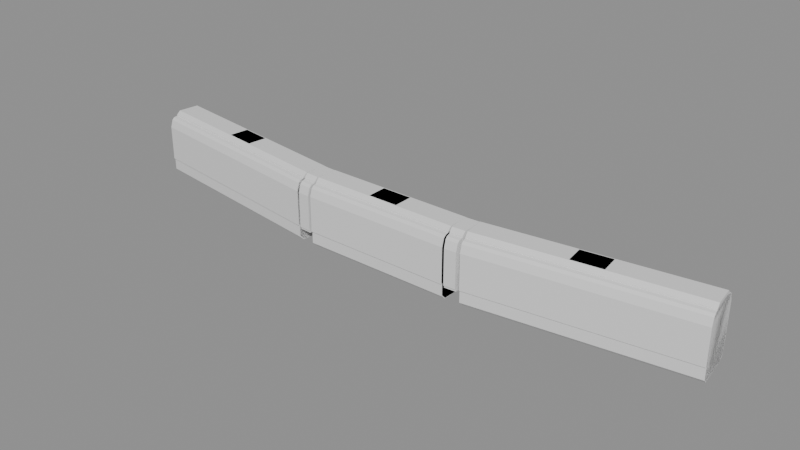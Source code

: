 # Source: blend.blend  (saved by Blender 5.2.45; exported with 4.5.12 LTS)
import bpy
from mathutils import Matrix  # noqa: F401  (used for matrix-valued properties, if any)

bpy.ops.wm.read_factory_settings(use_empty=True)
scene = bpy.context.scene
scene.name = 'Scene'

# ---- materials (node trees are filled in below, after node groups)
mat_001 = bpy.data.materials.new('建築限界_色.001')
mat_001.diffuse_color = (0.12, 0.68, 0.42, 1.0)
mat_1___body = bpy.data.materials.new('1号車_body_色')
mat_1___body.diffuse_color = (0.1, 0.42, 0.8, 1.0)
mat_2___body = bpy.data.materials.new('2号車_body_色')
mat_2___body.diffuse_color = (0.1, 0.42, 0.8, 1.0)
mat_3___body = bpy.data.materials.new('3号車_body_色')
mat_3___body.diffuse_color = (0.1, 0.42, 0.8, 1.0)
mat_1___gauge = bpy.data.materials.new('1号車_gauge_色')
mat_1___gauge.diffuse_color = (0.96, 0.51, 0.08, 1.0)
mat_2___gauge = bpy.data.materials.new('2号車_gauge_色')
mat_2___gauge.diffuse_color = (0.96, 0.51, 0.08, 1.0)
mat_3___gauge = bpy.data.materials.new('3号車_gauge_色')
mat_3___gauge.diffuse_color = (0.96, 0.51, 0.08, 1.0)
mat_1 = bpy.data.materials.new('連接部1_機器配置限界_色')
mat_1.diffuse_color = (0.7, 0.22, 0.82, 1.0)
mat_2 = bpy.data.materials.new('連接部2_機器配置限界_色')
mat_2.diffuse_color = (0.7, 0.22, 0.82, 1.0)

# ---- material node trees
mat_001.use_nodes = True; mat_001.node_tree.nodes.clear()
_N = mat_001.node_tree.nodes; _L = mat_001.node_tree.links
n0 = _N.new('ShaderNodeBsdfPrincipled'); n0.name = 'Principled BSDF'; n0.location = (-200, 100)
n0.inputs[10].default_value = 0.005
n1 = _N.new('ShaderNodeOutputMaterial'); n1.name = 'Material Output'; n1.location = (200, 100)
_L.new(n0.outputs[0], n1.inputs[0])
n1.is_active_output = True
mat_1___body.use_nodes = True; mat_1___body.node_tree.nodes.clear()
_N = mat_1___body.node_tree.nodes; _L = mat_1___body.node_tree.links
n0 = _N.new('ShaderNodeBsdfPrincipled'); n0.name = 'Principled BSDF'; n0.location = (-200, 100)
n0.inputs[10].default_value = 0.005
n1 = _N.new('ShaderNodeOutputMaterial'); n1.name = 'Material Output'; n1.location = (200, 100)
_L.new(n0.outputs[0], n1.inputs[0])
n1.is_active_output = True
mat_2___body.use_nodes = True; mat_2___body.node_tree.nodes.clear()
_N = mat_2___body.node_tree.nodes; _L = mat_2___body.node_tree.links
n0 = _N.new('ShaderNodeBsdfPrincipled'); n0.name = 'Principled BSDF'; n0.location = (-200, 100)
n0.inputs[10].default_value = 0.005
n1 = _N.new('ShaderNodeOutputMaterial'); n1.name = 'Material Output'; n1.location = (200, 100)
_L.new(n0.outputs[0], n1.inputs[0])
n1.is_active_output = True
mat_3___body.use_nodes = True; mat_3___body.node_tree.nodes.clear()
_N = mat_3___body.node_tree.nodes; _L = mat_3___body.node_tree.links
n0 = _N.new('ShaderNodeBsdfPrincipled'); n0.name = 'Principled BSDF'; n0.location = (-200, 100)
n0.inputs[10].default_value = 0.005
n1 = _N.new('ShaderNodeOutputMaterial'); n1.name = 'Material Output'; n1.location = (200, 100)
_L.new(n0.outputs[0], n1.inputs[0])
n1.is_active_output = True
mat_1___gauge.use_nodes = True; mat_1___gauge.node_tree.nodes.clear()
_N = mat_1___gauge.node_tree.nodes; _L = mat_1___gauge.node_tree.links
n0 = _N.new('ShaderNodeBsdfPrincipled'); n0.name = 'Principled BSDF'; n0.location = (-200, 100)
n0.inputs[10].default_value = 0.005
n1 = _N.new('ShaderNodeOutputMaterial'); n1.name = 'Material Output'; n1.location = (200, 100)
_L.new(n0.outputs[0], n1.inputs[0])
n1.is_active_output = True
mat_2___gauge.use_nodes = True; mat_2___gauge.node_tree.nodes.clear()
_N = mat_2___gauge.node_tree.nodes; _L = mat_2___gauge.node_tree.links
n0 = _N.new('ShaderNodeBsdfPrincipled'); n0.name = 'Principled BSDF'; n0.location = (-200, 100)
n0.inputs[10].default_value = 0.005
n1 = _N.new('ShaderNodeOutputMaterial'); n1.name = 'Material Output'; n1.location = (200, 100)
_L.new(n0.outputs[0], n1.inputs[0])
n1.is_active_output = True
mat_3___gauge.use_nodes = True; mat_3___gauge.node_tree.nodes.clear()
_N = mat_3___gauge.node_tree.nodes; _L = mat_3___gauge.node_tree.links
n0 = _N.new('ShaderNodeBsdfPrincipled'); n0.name = 'Principled BSDF'; n0.location = (-200, 100)
n0.inputs[10].default_value = 0.005
n1 = _N.new('ShaderNodeOutputMaterial'); n1.name = 'Material Output'; n1.location = (200, 100)
_L.new(n0.outputs[0], n1.inputs[0])
n1.is_active_output = True
mat_1.use_nodes = True; mat_1.node_tree.nodes.clear()
_N = mat_1.node_tree.nodes; _L = mat_1.node_tree.links
n0 = _N.new('ShaderNodeBsdfPrincipled'); n0.name = 'Principled BSDF'; n0.location = (-200, 100)
n0.inputs[10].default_value = 0.005
n1 = _N.new('ShaderNodeOutputMaterial'); n1.name = 'Material Output'; n1.location = (200, 100)
_L.new(n0.outputs[0], n1.inputs[0])
n1.is_active_output = True
mat_2.use_nodes = True; mat_2.node_tree.nodes.clear()
_N = mat_2.node_tree.nodes; _L = mat_2.node_tree.links
n0 = _N.new('ShaderNodeBsdfPrincipled'); n0.name = 'Principled BSDF'; n0.location = (-200, 100)
n0.inputs[10].default_value = 0.005
n1 = _N.new('ShaderNodeOutputMaterial'); n1.name = 'Material Output'; n1.location = (200, 100)
_L.new(n0.outputs[0], n1.inputs[0])
n1.is_active_output = True

# ---- meshes
me_001 = bpy.data.meshes.new('建築限界.001')
me_001.from_pydata([(-10.25, 1.225, 0.025), (-10.25, 1.575, 0.375), (-10.25, 1.575, 0.92), (-10.25, 1.9, 0.92), (-10.25, 1.9, 3.156), (-10.25, 1.824, 3.5), (-10.25, 1.696, 3.75), (-10.25, 1.61, 3.823), (-10.25, 1.61, 3.91), (-10.25, 1.61, 4.515), (-10.25, 1.35, 5.091), (-10.25, 0.95, 5.429), (-10.25, 0.5, 5.629), (-10.25, 0.001, 5.699), (-10.25, -0.001, 5.699), (-10.25, -0.5, 5.629), (-10.25, -0.95, 5.429), (-10.25, -1.35, 5.091), (-10.25, -1.61, 4.515), (-10.25, -1.61, 3.91), (-10.25, -1.61, 3.823), (-10.25, -1.696, 3.75), (-10.25, -1.824, 3.5), (-10.25, -1.9, 3.156), (-10.25, -1.9, 0.92), (-10.25, -1.575, 0.92), (-10.25, -1.575, 0.375), (-10.25, -1.225, 0.025), (10.25, 1.225, 0.025), (10.25, 1.575, 0.375), (10.25, 1.575, 0.92), (10.25, 1.9, 0.92), (10.25, 1.9, 3.156), (10.25, 1.824, 3.5), (10.25, 1.696, 3.75), (10.25, 1.61, 3.823), (10.25, 1.61, 3.91), (10.25, 1.61, 4.515), (10.25, 1.35, 5.091), (10.25, 0.95, 5.429), (10.25, 0.5, 5.629), (10.25, 0.001, 5.699), (10.25, -0.001, 5.699), (10.25, -0.5, 5.629), (10.25, -0.95, 5.429), (10.25, -1.35, 5.091), (10.25, -1.61, 4.515), (10.25, -1.61, 3.91), (10.25, -1.61, 3.823), (10.25, -1.696, 3.75), (10.25, -1.824, 3.5), (10.25, -1.9, 3.156), (10.25, -1.9, 0.92), (10.25, -1.575, 0.92), (10.25, -1.575, 0.375), (10.25, -1.225, 0.025)], [], [(27, 26, 25, 24, 23, 22, 21, 20, 19, 18, 17, 16, 15, 14, 13, 12, 11, 10, 9, 8, 7, 6, 5, 4, 3, 2, 1, 0), (28, 29, 30, 31, 32, 33, 34, 35, 36, 37, 38, 39, 40, 41, 42, 43, 44, 45, 46, 47, 48, 49, 50, 51, 52, 53, 54, 55), (0, 1, 29, 28), (1, 2, 30, 29), (2, 3, 31, 30), (3, 4, 32, 31), (4, 5, 33, 32), (5, 6, 34, 33), (6, 7, 35, 34), (7, 8, 36, 35), (8, 9, 37, 36), (9, 10, 38, 37), (10, 11, 39, 38), (11, 12, 40, 39), (12, 13, 41, 40), (13, 14, 42, 41), (14, 15, 43, 42), (15, 16, 44, 43), (16, 17, 45, 44), (17, 18, 46, 45), (18, 19, 47, 46), (19, 20, 48, 47), (20, 21, 49, 48), (21, 22, 50, 49), (22, 23, 51, 50), (23, 24, 52, 51), (24, 25, 53, 52), (25, 26, 54, 53), (26, 27, 55, 54), (27, 0, 28, 55)])
me_001.materials.append(mat_001)
me_001.update()
me_1___body = bpy.data.meshes.new('1号車_body')
me_1___body.from_pydata([(-7.0, 1.1, 0.1), (-7.0, 1.38, 0.4), (-7.0, 1.38, 1.2), (-7.0, 1.45, 1.2), (-7.0, 1.45, 3.45), (-7.0, 1.3, 4.0), (-7.0, 1.1, 4.15), (-7.0, 0.9, 4.2), (-7.0, 0.6, 4.3), (-7.0, -0.6, 4.3), (-7.0, -0.9, 4.2), (-7.0, -1.1, 4.15), (-7.0, -1.3, 4.0), (-7.0, -1.45, 3.45), (-7.0, -1.45, 1.2), (-7.0, -1.38, 1.2), (-7.0, -1.38, 0.4), (-7.0, -1.1, 0.1), (7.0, 1.1, 0.1), (7.0, 1.38, 0.4), (7.0, 1.38, 1.2), (7.0, 1.45, 1.2), (7.0, 1.45, 3.45), (7.0, 1.3, 4.0), (7.0, 1.1, 4.15), (7.0, 0.9, 4.2), (7.0, 0.6, 4.3), (7.0, -0.6, 4.3), (7.0, -0.9, 4.2), (7.0, -1.1, 4.15), (7.0, -1.3, 4.0), (7.0, -1.45, 3.45), (7.0, -1.45, 1.2), (7.0, -1.38, 1.2), (7.0, -1.38, 0.4), (7.0, -1.1, 0.1), (-1.0, 0.65, 4.29), (-1.0, 0.65, 4.515), (-1.0, -0.65, 4.515), (-1.0, -0.65, 4.29), (1.0, 0.65, 4.29), (1.0, 0.65, 4.515), (1.0, -0.65, 4.515), (1.0, -0.65, 4.29)], [], [(17, 16, 15, 14, 13, 12, 11, 10, 9, 8, 7, 6, 5, 4, 3, 2, 1, 0), (18, 19, 20, 21, 22, 23, 24, 25, 26, 27, 28, 29, 30, 31, 32, 33, 34, 35), (0, 1, 19, 18), (1, 2, 20, 19), (2, 3, 21, 20), (3, 4, 22, 21), (4, 5, 23, 22), (5, 6, 24, 23), (6, 7, 25, 24), (7, 8, 26, 25), (8, 9, 27, 26), (9, 10, 28, 27), (10, 11, 29, 28), (11, 12, 30, 29), (12, 13, 31, 30), (13, 14, 32, 31), (14, 15, 33, 32), (15, 16, 34, 33), (16, 17, 35, 34), (17, 0, 18, 35), (39, 38, 37, 36), (40, 41, 42, 43), (36, 37, 41, 40), (37, 38, 42, 41), (38, 39, 43, 42), (39, 36, 40, 43)])
me_1___body.materials.append(mat_1___body)
me_1___body.update()
me_2___body = bpy.data.meshes.new('2号車_body')
me_2___body.from_pydata([(-5.0, 1.1, 0.1), (-5.0, 1.38, 0.4), (-5.0, 1.38, 1.2), (-5.0, 1.45, 1.2), (-5.0, 1.45, 3.45), (-5.0, 1.3, 4.0), (-5.0, 1.1, 4.15), (-5.0, 0.9, 4.2), (-5.0, 0.6, 4.3), (-5.0, -0.6, 4.3), (-5.0, -0.9, 4.2), (-5.0, -1.1, 4.15), (-5.0, -1.3, 4.0), (-5.0, -1.45, 3.45), (-5.0, -1.45, 1.2), (-5.0, -1.38, 1.2), (-5.0, -1.38, 0.4), (-5.0, -1.1, 0.1), (5.0, 1.1, 0.1), (5.0, 1.38, 0.4), (5.0, 1.38, 1.2), (5.0, 1.45, 1.2), (5.0, 1.45, 3.45), (5.0, 1.3, 4.0), (5.0, 1.1, 4.15), (5.0, 0.9, 4.2), (5.0, 0.6, 4.3), (5.0, -0.6, 4.3), (5.0, -0.9, 4.2), (5.0, -1.1, 4.15), (5.0, -1.3, 4.0), (5.0, -1.45, 3.45), (5.0, -1.45, 1.2), (5.0, -1.38, 1.2), (5.0, -1.38, 0.4), (5.0, -1.1, 0.1), (-1.0, 0.65, 4.29), (-1.0, 0.65, 4.515), (-1.0, -0.65, 4.515), (-1.0, -0.65, 4.29), (1.0, 0.65, 4.29), (1.0, 0.65, 4.515), (1.0, -0.65, 4.515), (1.0, -0.65, 4.29)], [], [(17, 16, 15, 14, 13, 12, 11, 10, 9, 8, 7, 6, 5, 4, 3, 2, 1, 0), (18, 19, 20, 21, 22, 23, 24, 25, 26, 27, 28, 29, 30, 31, 32, 33, 34, 35), (0, 1, 19, 18), (1, 2, 20, 19), (2, 3, 21, 20), (3, 4, 22, 21), (4, 5, 23, 22), (5, 6, 24, 23), (6, 7, 25, 24), (7, 8, 26, 25), (8, 9, 27, 26), (9, 10, 28, 27), (10, 11, 29, 28), (11, 12, 30, 29), (12, 13, 31, 30), (13, 14, 32, 31), (14, 15, 33, 32), (15, 16, 34, 33), (16, 17, 35, 34), (17, 0, 18, 35), (39, 38, 37, 36), (40, 41, 42, 43), (36, 37, 41, 40), (37, 38, 42, 41), (38, 39, 43, 42), (39, 36, 40, 43)])
me_2___body.materials.append(mat_2___body)
me_2___body.update()
me_3___body = bpy.data.meshes.new('3号車_body')
me_3___body.from_pydata([(-7.0, 1.1, 0.1), (-7.0, 1.38, 0.4), (-7.0, 1.38, 1.2), (-7.0, 1.45, 1.2), (-7.0, 1.45, 3.45), (-7.0, 1.3, 4.0), (-7.0, 1.1, 4.15), (-7.0, 0.9, 4.2), (-7.0, 0.6, 4.3), (-7.0, -0.6, 4.3), (-7.0, -0.9, 4.2), (-7.0, -1.1, 4.15), (-7.0, -1.3, 4.0), (-7.0, -1.45, 3.45), (-7.0, -1.45, 1.2), (-7.0, -1.38, 1.2), (-7.0, -1.38, 0.4), (-7.0, -1.1, 0.1), (7.0, 1.1, 0.1), (7.0, 1.38, 0.4), (7.0, 1.38, 1.2), (7.0, 1.45, 1.2), (7.0, 1.45, 3.45), (7.0, 1.3, 4.0), (7.0, 1.1, 4.15), (7.0, 0.9, 4.2), (7.0, 0.6, 4.3), (7.0, -0.6, 4.3), (7.0, -0.9, 4.2), (7.0, -1.1, 4.15), (7.0, -1.3, 4.0), (7.0, -1.45, 3.45), (7.0, -1.45, 1.2), (7.0, -1.38, 1.2), (7.0, -1.38, 0.4), (7.0, -1.1, 0.1), (-1.0, 0.65, 4.29), (-1.0, 0.65, 4.515), (-1.0, -0.65, 4.515), (-1.0, -0.65, 4.29), (1.0, 0.65, 4.29), (1.0, 0.65, 4.515), (1.0, -0.65, 4.515), (1.0, -0.65, 4.29)], [], [(17, 16, 15, 14, 13, 12, 11, 10, 9, 8, 7, 6, 5, 4, 3, 2, 1, 0), (18, 19, 20, 21, 22, 23, 24, 25, 26, 27, 28, 29, 30, 31, 32, 33, 34, 35), (0, 1, 19, 18), (1, 2, 20, 19), (2, 3, 21, 20), (3, 4, 22, 21), (4, 5, 23, 22), (5, 6, 24, 23), (6, 7, 25, 24), (7, 8, 26, 25), (8, 9, 27, 26), (9, 10, 28, 27), (10, 11, 29, 28), (11, 12, 30, 29), (12, 13, 31, 30), (13, 14, 32, 31), (14, 15, 33, 32), (15, 16, 34, 33), (16, 17, 35, 34), (17, 0, 18, 35), (39, 38, 37, 36), (40, 41, 42, 43), (36, 37, 41, 40), (37, 38, 42, 41), (38, 39, 43, 42), (39, 36, 40, 43)])
me_3___body.materials.append(mat_3___body)
me_3___body.update()
me_1___gauge = bpy.data.meshes.new('1号車_gauge')
me_1___gauge.from_pydata([(-7.0, 1.145, 0.075), (-7.0, 1.425, 0.355), (-7.0, 1.425, 1.16), (-7.0, 1.5, 1.16), (-7.0, 1.5, 3.5), (-7.0, 1.35, 4.0), (-7.0, 1.2, 4.15), (-7.0, 0.95, 4.2), (-7.0, 0.95, 4.265), (-7.0, 0.7, 4.515), (-7.0, -0.7, 4.515), (-7.0, -0.95, 4.265), (-7.0, -0.95, 4.2), (-7.0, -1.2, 4.15), (-7.0, -1.35, 4.0), (-7.0, -1.5, 3.5), (-7.0, -1.5, 1.16), (-7.0, -1.425, 1.16), (-7.0, -1.425, 0.355), (-7.0, -1.145, 0.075), (7.0, 1.145, 0.075), (7.0, 1.425, 0.355), (7.0, 1.425, 1.16), (7.0, 1.5, 1.16), (7.0, 1.5, 3.5), (7.0, 1.35, 4.0), (7.0, 1.2, 4.15), (7.0, 0.95, 4.2), (7.0, 0.95, 4.265), (7.0, 0.7, 4.515), (7.0, -0.7, 4.515), (7.0, -0.95, 4.265), (7.0, -0.95, 4.2), (7.0, -1.2, 4.15), (7.0, -1.35, 4.0), (7.0, -1.5, 3.5), (7.0, -1.5, 1.16), (7.0, -1.425, 1.16), (7.0, -1.425, 0.355), (7.0, -1.145, 0.075)], [], [(19, 18, 17, 16, 15, 14, 13, 12, 11, 10, 9, 8, 7, 6, 5, 4, 3, 2, 1, 0), (20, 21, 22, 23, 24, 25, 26, 27, 28, 29, 30, 31, 32, 33, 34, 35, 36, 37, 38, 39), (0, 1, 21, 20), (1, 2, 22, 21), (2, 3, 23, 22), (3, 4, 24, 23), (4, 5, 25, 24), (5, 6, 26, 25), (6, 7, 27, 26), (7, 8, 28, 27), (8, 9, 29, 28), (9, 10, 30, 29), (10, 11, 31, 30), (11, 12, 32, 31), (12, 13, 33, 32), (13, 14, 34, 33), (14, 15, 35, 34), (15, 16, 36, 35), (16, 17, 37, 36), (17, 18, 38, 37), (18, 19, 39, 38), (19, 0, 20, 39)])
me_1___gauge.materials.append(mat_1___gauge)
me_1___gauge.update()
me_2___gauge = bpy.data.meshes.new('2号車_gauge')
me_2___gauge.from_pydata([(-5.0, 1.145, 0.075), (-5.0, 1.425, 0.355), (-5.0, 1.425, 1.16), (-5.0, 1.5, 1.16), (-5.0, 1.5, 3.5), (-5.0, 1.35, 4.0), (-5.0, 1.2, 4.15), (-5.0, 0.95, 4.2), (-5.0, 0.95, 4.265), (-5.0, 0.7, 4.515), (-5.0, -0.7, 4.515), (-5.0, -0.95, 4.265), (-5.0, -0.95, 4.2), (-5.0, -1.2, 4.15), (-5.0, -1.35, 4.0), (-5.0, -1.5, 3.5), (-5.0, -1.5, 1.16), (-5.0, -1.425, 1.16), (-5.0, -1.425, 0.355), (-5.0, -1.145, 0.075), (5.0, 1.145, 0.075), (5.0, 1.425, 0.355), (5.0, 1.425, 1.16), (5.0, 1.5, 1.16), (5.0, 1.5, 3.5), (5.0, 1.35, 4.0), (5.0, 1.2, 4.15), (5.0, 0.95, 4.2), (5.0, 0.95, 4.265), (5.0, 0.7, 4.515), (5.0, -0.7, 4.515), (5.0, -0.95, 4.265), (5.0, -0.95, 4.2), (5.0, -1.2, 4.15), (5.0, -1.35, 4.0), (5.0, -1.5, 3.5), (5.0, -1.5, 1.16), (5.0, -1.425, 1.16), (5.0, -1.425, 0.355), (5.0, -1.145, 0.075)], [], [(19, 18, 17, 16, 15, 14, 13, 12, 11, 10, 9, 8, 7, 6, 5, 4, 3, 2, 1, 0), (20, 21, 22, 23, 24, 25, 26, 27, 28, 29, 30, 31, 32, 33, 34, 35, 36, 37, 38, 39), (0, 1, 21, 20), (1, 2, 22, 21), (2, 3, 23, 22), (3, 4, 24, 23), (4, 5, 25, 24), (5, 6, 26, 25), (6, 7, 27, 26), (7, 8, 28, 27), (8, 9, 29, 28), (9, 10, 30, 29), (10, 11, 31, 30), (11, 12, 32, 31), (12, 13, 33, 32), (13, 14, 34, 33), (14, 15, 35, 34), (15, 16, 36, 35), (16, 17, 37, 36), (17, 18, 38, 37), (18, 19, 39, 38), (19, 0, 20, 39)])
me_2___gauge.materials.append(mat_2___gauge)
me_2___gauge.update()
me_3___gauge = bpy.data.meshes.new('3号車_gauge')
me_3___gauge.from_pydata([(-7.0, 1.145, 0.075), (-7.0, 1.425, 0.355), (-7.0, 1.425, 1.16), (-7.0, 1.5, 1.16), (-7.0, 1.5, 3.5), (-7.0, 1.35, 4.0), (-7.0, 1.2, 4.15), (-7.0, 0.95, 4.2), (-7.0, 0.95, 4.265), (-7.0, 0.7, 4.515), (-7.0, -0.7, 4.515), (-7.0, -0.95, 4.265), (-7.0, -0.95, 4.2), (-7.0, -1.2, 4.15), (-7.0, -1.35, 4.0), (-7.0, -1.5, 3.5), (-7.0, -1.5, 1.16), (-7.0, -1.425, 1.16), (-7.0, -1.425, 0.355), (-7.0, -1.145, 0.075), (7.0, 1.145, 0.075), (7.0, 1.425, 0.355), (7.0, 1.425, 1.16), (7.0, 1.5, 1.16), (7.0, 1.5, 3.5), (7.0, 1.35, 4.0), (7.0, 1.2, 4.15), (7.0, 0.95, 4.2), (7.0, 0.95, 4.265), (7.0, 0.7, 4.515), (7.0, -0.7, 4.515), (7.0, -0.95, 4.265), (7.0, -0.95, 4.2), (7.0, -1.2, 4.15), (7.0, -1.35, 4.0), (7.0, -1.5, 3.5), (7.0, -1.5, 1.16), (7.0, -1.425, 1.16), (7.0, -1.425, 0.355), (7.0, -1.145, 0.075)], [], [(19, 18, 17, 16, 15, 14, 13, 12, 11, 10, 9, 8, 7, 6, 5, 4, 3, 2, 1, 0), (20, 21, 22, 23, 24, 25, 26, 27, 28, 29, 30, 31, 32, 33, 34, 35, 36, 37, 38, 39), (0, 1, 21, 20), (1, 2, 22, 21), (2, 3, 23, 22), (3, 4, 24, 23), (4, 5, 25, 24), (5, 6, 26, 25), (6, 7, 27, 26), (7, 8, 28, 27), (8, 9, 29, 28), (9, 10, 30, 29), (10, 11, 31, 30), (11, 12, 32, 31), (12, 13, 33, 32), (13, 14, 34, 33), (14, 15, 35, 34), (15, 16, 36, 35), (16, 17, 37, 36), (17, 18, 38, 37), (18, 19, 39, 38), (19, 0, 20, 39)])
me_3___gauge.materials.append(mat_3___gauge)
me_3___gauge.update()
me_1 = bpy.data.meshes.new('連接部1_機器配置限界')
me_1.from_pydata([(0.49, 2.384e-07, 1.0), (0.49, 0.0, 4.515), (0.4514, -0.7, 4.515), (0.4377, -0.95, 4.265), (0.4377, -0.95, 4.2), (0.4239, -1.2, 4.15), (0.4156, -1.35, 4.0), (0.4074, -1.5, 3.5), (0.4074, -1.5, 1.16), (-0.3828, 1.425, 1.0), (-0.3828, 1.425, 1.16), (-0.3772, 1.5, 1.16), (-0.3772, 1.5, 3.5), (-0.3885, 1.35, 4.0), (-0.3997, 1.2, 4.15), (-0.4185, 0.95, 4.2), (-0.4185, 0.95, 4.265), (-0.4374, 0.7, 4.515), (0.4115, 1.425, 1.0), (0.4115, 1.425, 1.16), (0.4074, 1.5, 1.16), (0.4074, 1.5, 3.5), (0.4156, 1.35, 4.0), (0.4239, 1.2, 4.15), (0.4377, 0.95, 4.2), (0.4377, 0.95, 4.265), (0.4514, 0.7, 4.515), (-0.49, 0.0, 1.0), (-0.49, 1.788e-07, 4.515), (-0.4374, -0.7, 4.515), (-0.4185, -0.95, 4.265), (-0.4185, -0.95, 4.2), (-0.3997, -1.2, 4.15), (-0.3885, -1.35, 4.0), (-0.3772, -1.5, 3.5), (-0.3772, -1.5, 1.16), (-0.3828, -1.425, 1.16), (-0.3828, -1.425, 1.0), (0.4115, -1.425, 1.16), (0.4115, -1.425, 1.0)], [], [(9, 10, 19, 18), (37, 36, 35, 34, 33, 32, 31, 30, 29, 28, 27), (28, 29, 2, 1, 26, 17), (16, 17, 26, 25), (15, 16, 25, 24), (14, 15, 24, 23), (13, 14, 23, 22), (12, 13, 22, 21), (11, 12, 21, 20), (10, 11, 20, 19), (9, 27, 28, 17, 16, 15, 14, 13, 12, 11, 10), (35, 36, 38, 8), (34, 35, 8, 7), (33, 34, 7, 6), (32, 33, 6, 5), (31, 32, 5, 4), (30, 31, 4, 3), (29, 30, 3, 2), (7, 8, 38, 39, 0, 1, 2, 3, 4, 5, 6), (37, 27, 9, 18, 0, 39), (36, 37, 39, 38), (19, 20, 21, 22, 23, 24, 25, 26, 1, 0, 18)])
me_1.materials.append(mat_1)
me_1.update()
me_2 = bpy.data.meshes.new('連接部2_機器配置限界')
me_2.from_pydata([(0.49, 0.0, 1.0), (0.49, 1.788e-07, 4.515), (0.4374, -0.7, 4.515), (0.4185, -0.95, 4.265), (0.4185, -0.95, 4.2), (0.3997, -1.2, 4.15), (0.3885, -1.35, 4.0), (0.3772, -1.5, 3.5), (0.3772, -1.5, 1.16), (-0.4115, 1.425, 1.0), (-0.4115, 1.425, 1.16), (-0.4074, 1.5, 1.16), (-0.4074, 1.5, 3.5), (-0.4156, 1.35, 4.0), (-0.4239, 1.2, 4.15), (-0.4377, 0.95, 4.2), (-0.4377, 0.95, 4.265), (-0.4514, 0.7, 4.515), (0.3828, 1.425, 1.0), (0.3828, 1.425, 1.16), (0.3772, 1.5, 1.16), (0.3772, 1.5, 3.5), (0.3885, 1.35, 4.0), (0.3997, 1.2, 4.15), (0.4185, 0.95, 4.2), (0.4185, 0.95, 4.265), (0.4374, 0.7, 4.515), (-0.49, 2.384e-07, 1.0), (-0.49, 0.0, 4.515), (-0.4514, -0.7, 4.515), (-0.4377, -0.95, 4.265), (-0.4377, -0.95, 4.2), (-0.4239, -1.2, 4.15), (-0.4156, -1.35, 4.0), (-0.4074, -1.5, 3.5), (-0.4074, -1.5, 1.16), (-0.4115, -1.425, 1.16), (-0.4115, -1.425, 1.0), (0.3828, -1.425, 1.16), (0.3828, -1.425, 1.0)], [], [(9, 10, 19, 18), (37, 36, 35, 34, 33, 32, 31, 30, 29, 28, 27), (28, 29, 2, 1, 26, 17), (16, 17, 26, 25), (15, 16, 25, 24), (14, 15, 24, 23), (13, 14, 23, 22), (12, 13, 22, 21), (11, 12, 21, 20), (10, 11, 20, 19), (9, 27, 28, 17, 16, 15, 14, 13, 12, 11, 10), (35, 36, 38, 8), (34, 35, 8, 7), (33, 34, 7, 6), (32, 33, 6, 5), (31, 32, 5, 4), (30, 31, 4, 3), (29, 30, 3, 2), (7, 8, 38, 39, 0, 1, 2, 3, 4, 5, 6), (37, 27, 9, 18, 0, 39), (36, 37, 39, 38), (19, 20, 21, 22, 23, 24, 25, 26, 1, 0, 18)])
me_2.materials.append(mat_2)
me_2.update()

# ---- objects
ob_x = bpy.data.objects.new('建築限界', me_001)
ob_1___body = bpy.data.objects.new('1号車_body', me_1___body)
ob_2___body = bpy.data.objects.new('2号車_body', me_2___body)
ob_3___body = bpy.data.objects.new('3号車_body', me_3___body)
ob_1___gauge = bpy.data.objects.new('1号車_gauge', me_1___gauge)
ob_2___gauge = bpy.data.objects.new('2号車_gauge', me_2___gauge)
ob_3___gauge = bpy.data.objects.new('3号車_gauge', me_3___gauge)
ob_1 = bpy.data.objects.new('連接部1_機器配置限界', me_1)
ob_2 = bpy.data.objects.new('連接部2_機器配置限界', me_2)

# ---- transforms, parenting, visibility, modifiers, constraints
ob_x.location = (0.0, 0.0, 0.0)
ob_x.color = (0.12, 0.68, 0.42, 1.0)
ob_x.hide_render = True
ob_x.display_type = 'WIRE'
ob_x.show_in_front = True
ob_1___body.location = (-12.94, 1.124, 0.0)
ob_1___body.rotation_euler = (0.0, 0.0, -0.1301)
ob_1___body.color = (0.1, 0.42, 0.8, 1.0)
ob_2___body.location = (8.882e-16, 0.1514, 0.0)
ob_2___body.color = (0.1, 0.42, 0.8, 1.0)
ob_3___body.location = (12.94, 1.124, 0.0)
ob_3___body.rotation_euler = (0.0, -0.0, 0.1301)
ob_3___body.color = (0.1, 0.42, 0.8, 1.0)
ob_1___gauge.location = (-12.94, 1.124, 0.0)
ob_1___gauge.rotation_euler = (0.0, 0.0, -0.1301)
ob_1___gauge.color = (0.96, 0.51, 0.08, 1.0)
ob_1___gauge.display_type = 'WIRE'
ob_1___gauge.show_in_front = True
ob_2___gauge.location = (8.882e-16, 0.1514, 0.0)
ob_2___gauge.color = (0.96, 0.51, 0.08, 1.0)
ob_2___gauge.display_type = 'WIRE'
ob_2___gauge.show_in_front = True
ob_3___gauge.location = (12.94, 1.124, 0.0)
ob_3___gauge.rotation_euler = (0.0, -0.0, 0.1301)
ob_3___gauge.color = (0.96, 0.51, 0.08, 1.0)
ob_3___gauge.display_type = 'WIRE'
ob_3___gauge.show_in_front = True
ob_1.location = (-5.5, 0.1514, 0.0)
ob_1.rotation_euler = (0.0, 0.0, -0.05503)
ob_1.color = (0.7, 0.22, 0.82, 1.0)
ob_2.location = (5.5, 0.1514, 0.0)
ob_2.rotation_euler = (0.0, -0.0, 0.05503)
ob_2.color = (0.7, 0.22, 0.82, 1.0)

# ---- collection membership
scene.collection.objects.link(ob_x)
scene.collection.objects.link(ob_1___body)
scene.collection.objects.link(ob_2___body)
scene.collection.objects.link(ob_3___body)
scene.collection.objects.link(ob_1___gauge)
scene.collection.objects.link(ob_2___gauge)
scene.collection.objects.link(ob_3___gauge)
scene.collection.objects.link(ob_1)
scene.collection.objects.link(ob_2)

# ---- scene / render settings (as saved in the file)
scene.frame_start = 1; scene.frame_end = 250; scene.frame_set(1)
scene.render.engine = 'BLENDER_EEVEE_NEXT'
scene.render.bake_bias = 0.0
scene.render.bake_samples = 0
scene.render.compositor_device = 'GPU'
scene.eevee.use_volume_custom_range = False
scene.eevee.fast_gi_thickness_near = 0.1
scene.eevee.fast_gi_thickness_far = 0.0
scene.eevee.ray_tracing_options.screen_trace_thickness = 0.1
bpy.context.view_layer.update()

# ---- added for rendering (the .blend has no active camera and no usable light): camera, sun + grey world if the file has none
cam_auto = bpy.data.cameras.new('AutoCamera')
cam_auto.lens = 50.0
cam_auto.sensor_width = 36.0
cam_auto.clip_end = 1000.0
ob_auto_camera = bpy.data.objects.new('AutoCamera', cam_auto)
scene.collection.objects.link(ob_auto_camera)
ob_auto_camera.location = (37.6421, -44.0972, 32.4086)
ob_auto_camera.rotation_euler = (1.09748, -7.21219e-08, 0.694738)
scene.camera = ob_auto_camera
light_auto_sun = bpy.data.lights.new('AutoSun', 'SUN')
light_auto_sun.energy = 3.0
light_auto_sun.angle = 0.0523599
ob_auto_sun = bpy.data.objects.new('AutoSun', light_auto_sun)
scene.collection.objects.link(ob_auto_sun)
ob_auto_sun.rotation_euler = (0.872665, 0.174533, 0.523599)
if scene.world is None:
    world_auto = bpy.data.worlds.new('AutoWorld')
    world_auto.color = (0.3, 0.3, 0.3)
    scene.world = world_auto
bpy.context.view_layer.update()
